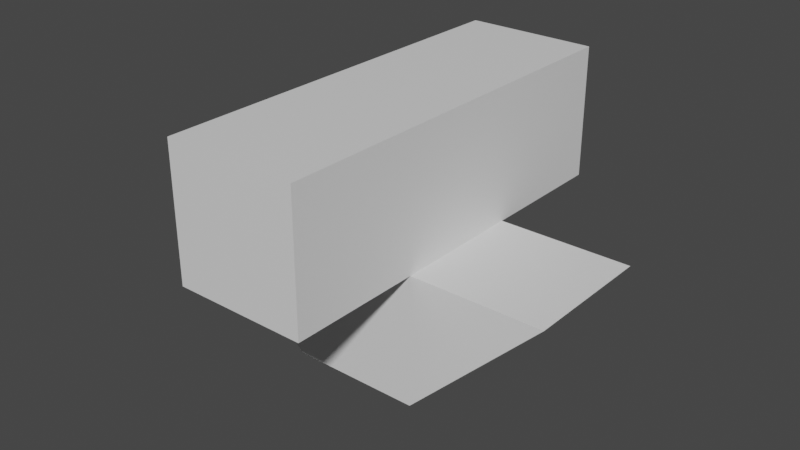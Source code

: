 # Source: Target1.blend  (saved by Blender 3.3.6; exported with 4.5.12 LTS)
import bpy
from mathutils import Matrix  # noqa: F401  (used for matrix-valued properties, if any)

bpy.ops.wm.read_factory_settings(use_empty=True)
scene = bpy.context.scene
scene.name = 'Scene'

# ---- collections
col_collection = bpy.data.collections.new('Collection'); scene.collection.children.link(col_collection)

# ---- materials (node trees are filled in below, after node groups)
mat_material = bpy.data.materials.new('Material')
mat_material.alpha_threshold = 0.0
mat_material.use_transparent_shadow = False
mat_material.roughness = 0.5
mat_material.line_color = (0.0, 0.0, 0.0, 1.0)

# ---- material node trees
mat_material.use_nodes = True; mat_material.node_tree.nodes.clear()
_N = mat_material.node_tree.nodes; _L = mat_material.node_tree.links
n0 = _N.new('ShaderNodeOutputMaterial'); n0.name = 'Material Output'; n0.location = (300, 300)
n1 = _N.new('ShaderNodeBsdfPrincipled'); n1.name = 'Principled BSDF'; n1.location = (10, 300)
n1.distribution = 'GGX'
n1.subsurface_method = 'RANDOM_WALK_SKIN'
n1.inputs[3].default_value = 1.45
n1.inputs[27].default_value = (0.0, 0.0, 0.0, 1.0)
n1.inputs[28].default_value = 1.0
_L.new(n1.outputs[0], n0.inputs[0])
n0.is_active_output = True

# ---- world
world_world = bpy.data.worlds.new('World'); scene.world = world_world
world_world.use_nodes = True; world_world.node_tree.nodes.clear()
_N = world_world.node_tree.nodes; _L = world_world.node_tree.links
n0 = _N.new('ShaderNodeOutputWorld'); n0.name = 'World Output'; n0.location = (300, 300)
n1 = _N.new('ShaderNodeBackground'); n1.name = 'Background'; n1.location = (10, 300)
n1.inputs[0].default_value = (0.05088, 0.05088, 0.05088, 1.0)
_L.new(n1.outputs[0], n0.inputs[0])
n0.is_active_output = True
world_world.color = (0.05088, 0.05088, 0.05088)
world_world.use_sun_shadow = False
world_world.sun_shadow_jitter_overblur = 0.0

# ---- meshes
me_cube = bpy.data.meshes.new('Cube')
me_cube.from_pydata([(-1.0, 3.0, 1.0), (-1.0, 5.0, 1.0), (-1.0, 3.0, 3.0), (1.0, 3.0, 3.0), (-1.0, 5.0, 3.0), (1.0, 5.0, 3.0), (-3.0, 3.0, 1.0), (-3.0, 5.0, 1.0), (-3.0, 3.0, 3.0), (-3.0, 5.0, 3.0), (-5.0, 3.0, 3.0), (-5.0, 5.0, 3.0), (-1.0, 3.0, 5.0), (-1.0, 5.0, 5.0), (-3.0, 3.0, 5.0), (-3.0, 5.0, 5.0), (-3.0, 1.0, 3.0), (-1.0, 1.0, 3.0), (-3.0, 1.0, 5.0), (-1.0, 1.0, 5.0), (-3.0, 7.0, 3.0), (-1.0, 7.0, 3.0), (-3.0, 7.0, 5.0), (-1.0, 7.0, 5.0), (-3.0, 3.0, 1.649), (-4.413, 3.0, 3.0), (-4.43, 5.0, 3.0), (-3.0, 5.0, 1.636), (-2.278, 5.0, 1.0), (-1.581, 3.0, 1.0), (0.32, 5.0, 3.0), (-1.0, 3.0, 1.61), (0.325, 3.0, 3.0), (-1.0, 5.0, 1.59), (-1.552, 5.0, 1.0), (-2.292, 3.0, 1.0)], [], [(2, 32, 30, 4), (0, 3, 32, 31), (4, 33, 34, 28, 27, 9), (9, 27, 26), (2, 4, 13, 12), (1, 0, 29, 34), (0, 31, 29), (8, 9, 26, 25), (12, 13, 15, 14), (4, 9, 20, 21), (9, 8, 14, 15), (14, 8, 16, 18), (16, 17, 19, 18), (2, 12, 19, 17), (12, 14, 18, 19), (8, 2, 17, 16), (21, 20, 22, 23), (9, 15, 22, 20), (13, 4, 21, 23), (15, 13, 23, 22), (10, 6, 24, 25), (25, 24, 8), (26, 27, 7, 11), (25, 26, 11, 10), (27, 28, 7), (30, 32, 3, 5), (29, 31, 2, 8, 24, 35), (30, 33, 4), (31, 32, 2), (34, 33, 1), (35, 24, 6), (28, 35, 6, 7), (34, 29, 35, 28), (5, 1, 33, 30), (7, 6, 10, 11), (1, 5, 3, 0)])
_uv = me_cube.uv_layers.new(name='UVMap')
_uv.uv.foreach_set('vector', [0.875, 0.5, 0.7094, 0.5, 0.71, 0.5, 0.875, 0.5, 0.875, 0.5, 0.625, 0.5, 0.7094, 0.5, 0.875, 0.5, 0.625, 0.25, 0.625, 0.25, 0.625, 0.25, 0.625, 0.25, 0.625, 0.25, 0.625, 0.25, 0.625, 0.25, 0.625, 0.25, 0.625, 0.25, 0.875, 0.5, 0.875, 0.5, 0.875, 0.5, 0.875, 0.5, 0.625, 0.25, 0.625, 0.25, 0.625, 0.25, 0.625, 0.25, 0.875, 0.5, 0.875, 0.5, 0.875, 0.5, 0.875, 0.5, 0.875, 0.5, 0.875, 0.5, 0.875, 0.5, 0.875, 0.5, 0.875, 0.5, 0.875, 0.5, 0.875, 0.5, 0.625, 0.25, 0.625, 0.25, 0.625, 0.25, 0.625, 0.25, 0.875, 0.5, 0.875, 0.5, 0.875, 0.5, 0.875, 0.5, 0.875, 0.5, 0.875, 0.5, 0.875, 0.5, 0.875, 0.5, 0.875, 0.5, 0.875, 0.5, 0.875, 0.5, 0.875, 0.5, 0.875, 0.5, 0.875, 0.5, 0.875, 0.5, 0.875, 0.5, 0.875, 0.5, 0.875, 0.5, 0.875, 0.5, 0.875, 0.5, 0.875, 0.5, 0.875, 0.5, 0.875, 0.5, 0.875, 0.5, 0.625, 0.25, 0.625, 0.25, 0.625, 0.25, 0.625, 0.25, 0.875, 0.5, 0.875, 0.5, 0.875, 0.5, 0.875, 0.5, 0.875, 0.5, 0.875, 0.5, 0.875, 0.5, 0.875, 0.5, 0.875, 0.5, 0.875, 0.5, 0.875, 0.5, 0.875, 0.5, 0.875, 0.5, 0.875, 0.5, 0.875, 0.5, 0.875, 0.5, 0.875, 0.5, 0.875, 0.5, 0.875, 0.5, 0.625, 0.25, 0.625, 0.25, 0.625, 0.25, 0.625, 0.25, 0.875, 0.5, 0.875, 0.5, 0.875, 0.5, 0.875, 0.5, 0.625, 0.25, 0.625, 0.25, 0.625, 0.25, 0.71, 0.5, 0.7094, 0.5, 0.625, 0.5, 0.625, 0.5, 0.875, 0.5, 0.875, 0.5, 0.875, 0.5, 0.875, 0.5, 0.875, 0.5, 0.875, 0.5, 0.625, 0.415, 0.625, 0.25, 0.625, 0.25, 0.875, 0.5, 0.7094, 0.5, 0.875, 0.5, 0.625, 0.25, 0.625, 0.25, 0.625, 0.25, 0.875, 0.5, 0.875, 0.5, 0.875, 0.5, 0.625, 0.25, 0.625, 0.25, 0.625, 0.25, 0.625, 0.25, 0.625, 0.25, 0.625, 0.25, 0.625, 0.25, 0.625, 0.25, 0.625, 0.5, 0.625, 0.25, 0.625, 0.25, 0.625, 0.415, 0.625, 0.25, 0.875, 0.5, 0.875, 0.5, 0.625, 0.25, 0.625, 0.25, 0.625, 0.5, 0.625, 0.5, 0.875, 0.5])
me_cube.materials.append(mat_material)
me_cube.use_mirror_vertex_groups = False
me_cube.update()

# ---- objects
ob_cube = bpy.data.objects.new('Cube', me_cube)

# ---- transforms, parenting, visibility, modifiers, constraints
ob_cube.location = (-0.1198, -0.1563, -0.002555)
ob_cube.lock_rotations_4d = False
ob_cube.empty_display_type = 'ARROWS'
ob_cube.lineart.crease_threshold = 0.0

# ---- collection membership
col_collection.objects.link(ob_cube)

# ---- scene / render settings (as saved in the file)
scene.frame_start = 1; scene.frame_end = 250; scene.frame_set(1)
scene.render.engine = 'BLENDER_EEVEE_NEXT'
scene.cycles.sampling_pattern = 'TABULATED_SOBOL'
scene.cycles.use_light_tree = False
scene.view_settings.view_transform = 'Filmic'
bpy.context.view_layer.update()

# ---- added for rendering (the .blend has no active camera and no usable light): camera, sun
cam_auto = bpy.data.cameras.new('AutoCamera')
cam_auto.lens = 50.0
cam_auto.sensor_width = 36.0
cam_auto.clip_end = 1000.0
ob_auto_camera = bpy.data.objects.new('AutoCamera', cam_auto)
scene.collection.objects.link(ob_auto_camera)
ob_auto_camera.location = (6.55955, -6.5716, 9.94095)
ob_auto_camera.rotation_euler = (1.09748, -7.21219e-08, 0.694738)
scene.camera = ob_auto_camera
light_auto_sun = bpy.data.lights.new('AutoSun', 'SUN')
light_auto_sun.energy = 3.0
light_auto_sun.angle = 0.0523599
ob_auto_sun = bpy.data.objects.new('AutoSun', light_auto_sun)
scene.collection.objects.link(ob_auto_sun)
ob_auto_sun.rotation_euler = (0.872665, 0.174533, 0.523599)
bpy.context.view_layer.update()
